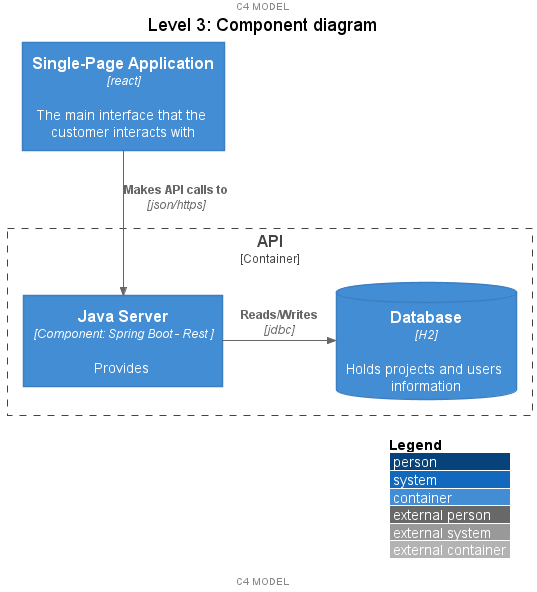

The diagram above was rendered by PlantUML. Its source (embedded in the PNG):
@startuml
!include https://raw.githubusercontent.com/plantuml-stdlib/C4-PlantUML/master/C4_Container.puml

!define DEVICONS https://raw.githubusercontent.com/tupadr3/plantuml-icon-font-sprites/master/devicons
!define FONTAWESOME https://raw.githubusercontent.com/tupadr3/plantuml-icon-font-sprites/master/font-awesome-5
!include DEVICONS/react.puml
!include DEVICONS/java.puml
!include DEVICONS/msql_server.puml
!include FONTAWESOME/users.puml


'######################
'######################

LAYOUT_WITH_LEGEND()

'TITLE ON TOP
title Level 3: Component diagram

'HEADER FOOTER DESCRIPTIONS
center header C4 MODEL
center footer C4 MODEL

'###################### end config
'######################


Container(SPA, "Single-Page Application", "react", "The main interface that the customer interacts with")
Container_Boundary(c1, "API") {
    Container(S, "Java Server", "Component: Spring Boot - Rest ", "Provides ")
    ContainerDb(db, "Database", "H2", "Holds projects and users information")
}


Rel(SPA, S, "Makes API calls to", "json/https")
Rel_R(S, db, "Reads/Writes", "jdbc" )

@enduml